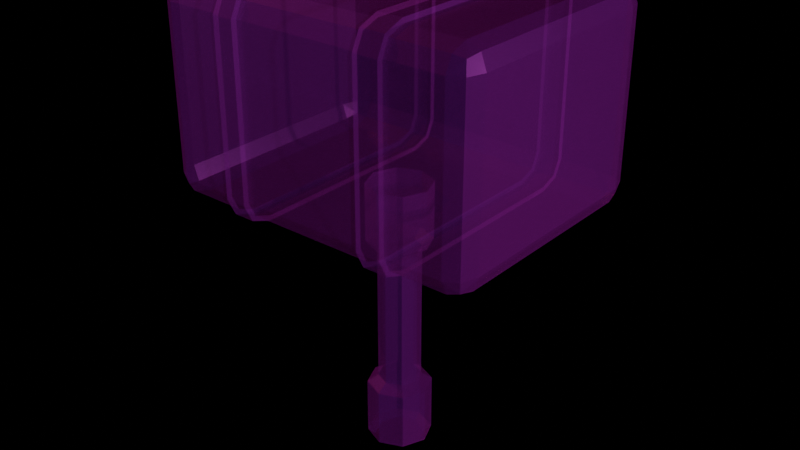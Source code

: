 # Source: Hammer.blend  (saved by Blender 4.5.91; exported with 4.5.12 LTS)
import bpy
from mathutils import Matrix  # noqa: F401  (used for matrix-valued properties, if any)

bpy.ops.wm.read_factory_settings(use_empty=True)
scene = bpy.context.scene
scene.name = 'Scene'

# ---- collections
col_collection = bpy.data.collections.new('Collection'); scene.collection.children.link(col_collection)

# ---- images (referenced by path relative to the original .blend; pixels are not part of the script)
import os
ASSET_DIR = os.environ.get("B2B_ASSET_DIR", "")  # directory of the original .blend (textures are referenced by path, not embedded)
HERE = os.path.dirname(os.path.abspath(__file__))  # packed textures are extracted next to this script under _unpacked/

def load_image(name, relpath, width, height, colorspace="sRGB"):
    """Load a texture the original file referenced (path relative to the .blend, or extracted next to this script)."""
    p = next((c for c in (os.path.join(HERE, relpath), os.path.join(ASSET_DIR, relpath)) if relpath and os.path.exists(c)), "")
    if p:
        img = bpy.data.images.load(p, check_existing=True)
        img.name = name
    else:  # same state as the original file: an image datablock whose file is absent (Cycles renders it pink)
        img = bpy.data.images.new(name, width, height)
        img.source = "FILE"
        img.filepath = "//" + (relpath or name)
    img.colorspace_settings.name = colorspace
    return img
img_hammer_roughness_png = load_image('hammer_Roughness.png', 'Substance/hammer_Roughness.png', 1024, 1024, 'sRGB')
img_hammer_metallic_png = load_image('hammer_Metallic.png', 'Substance/hammer_Metallic.png', 1024, 1024, 'sRGB')
img_hammer_emission_png = load_image('hammer_Emission.png', 'Substance/hammer_Emission.png', 1024, 1024, 'sRGB')
img_hammer_displacement_png = load_image('hammer_Displacement.png', 'Substance/hammer_Displacement.png', 1024, 1024, 'sRGB')
img_hammer_basecolor_png = load_image('hammer_BaseColor.png', 'Substance/hammer_BaseColor.png', 1024, 1024, 'sRGB')
img_hammer_alpha_png = load_image('hammer_Alpha.png', 'Substance/hammer_Alpha.png', 1024, 1024, 'sRGB')
img_handle_roughness_png = load_image('handle_Roughness.png', 'Substance/handle_Roughness.png', 1024, 1024, 'sRGB')
img_handle_metallic_png = load_image('handle_Metallic.png', 'Substance/handle_Metallic.png', 1024, 1024, 'sRGB')
img_handle_emission_png = load_image('handle_Emission.png', 'Substance/handle_Emission.png', 1024, 1024, 'sRGB')
img_handle_displacement_png = load_image('handle_Displacement.png', 'Substance/handle_Displacement.png', 1024, 1024, 'sRGB')
img_handle_basecolor_png = load_image('handle_BaseColor.png', 'Substance/handle_BaseColor.png', 1024, 1024, 'sRGB')
img_handle_alpha_png = load_image('handle_Alpha.png', 'Substance/handle_Alpha.png', 1024, 1024, 'sRGB')

# ---- materials (node trees are filled in below, after node groups)
mat_hammer = bpy.data.materials.new('hammer')
mat_hammer.alpha_threshold = 0.0
mat_hammer.roughness = 0.5
mat_hammer.line_color = (0.0, 0.0, 0.0, 1.0)
mat_handle = bpy.data.materials.new('handle')

# ---- material node trees
mat_hammer.use_nodes = True; mat_hammer.node_tree.nodes.clear()
_N = mat_hammer.node_tree.nodes; _L = mat_hammer.node_tree.links
n0 = _N.new('ShaderNodeOutputMaterial'); n0.name = 'Material Output'; n0.location = (532, 62)
n1 = _N.new('ShaderNodeBsdfPrincipled'); n1.name = 'Principled BSDF'; n1.location = (-21, 76)
n2 = _N.new('ShaderNodeTexImage'); n2.name = 'Image Texture'; n2.location = (-421, -10)
n2.hide = True
n2.image = img_hammer_roughness_png
n3 = _N.new('ShaderNodeTexImage'); n3.name = 'Image Texture.002'; n3.location = (-415, 29)
n3.hide = True
n3.image = img_hammer_metallic_png
n4 = _N.new('ShaderNodeTexImage'); n4.name = 'Image Texture.003'; n4.location = (-407, -214)
n4.hide = True
n4.image = img_hammer_emission_png
n5 = _N.new('ShaderNodeTexImage'); n5.name = 'Image Texture.004'; n5.location = (235, -76)
n5.hide = True
n5.image = img_hammer_displacement_png
n6 = _N.new('ShaderNodeTexImage'); n6.name = 'Image Texture.005'; n6.location = (-413, 74)
n6.hide = True
n6.image = img_hammer_basecolor_png
n7 = _N.new('ShaderNodeTexImage'); n7.name = 'Image Texture.006'; n7.location = (-411, -73)
n7.hide = True
n7.image = img_hammer_alpha_png
_L.new(n1.outputs[0], n0.inputs[0])
_L.new(n2.outputs[0], n1.inputs[2])
_L.new(n3.outputs[0], n1.inputs[1])
_L.new(n4.outputs[0], n1.inputs[27])
_L.new(n6.outputs[0], n1.inputs[0])
_L.new(n7.outputs[0], n1.inputs[4])
_L.new(n5.outputs[0], n0.inputs[2])
n0.is_active_output = True
mat_handle.use_nodes = True; mat_handle.node_tree.nodes.clear()
_N = mat_handle.node_tree.nodes; _L = mat_handle.node_tree.links
n0 = _N.new('ShaderNodeOutputMaterial'); n0.name = 'Material Output'; n0.location = (812, 112)
n1 = _N.new('ShaderNodeBsdfPrincipled'); n1.name = 'Principled BSDF'; n1.location = (191, 102)
n2 = _N.new('ShaderNodeTexImage'); n2.name = 'Image Texture'; n2.location = (-172, 2)
n2.hide = True
n2.image = img_handle_roughness_png
n3 = _N.new('ShaderNodeTexImage'); n3.name = 'Image Texture.002'; n3.location = (-174, 40)
n3.hide = True
n3.image = img_handle_metallic_png
n4 = _N.new('ShaderNodeTexImage'); n4.name = 'Image Texture.003'; n4.location = (-175, -214)
n4.hide = True
n4.image = img_handle_emission_png
n5 = _N.new('ShaderNodeTexImage'); n5.name = 'Image Texture.004'; n5.location = (450, 24)
n5.hide = True
n5.image = img_handle_displacement_png
n6 = _N.new('ShaderNodeTexImage'); n6.name = 'Image Texture.005'; n6.location = (-173, 76)
n6.hide = True
n6.image = img_handle_basecolor_png
n7 = _N.new('ShaderNodeTexImage'); n7.name = 'Image Texture.006'; n7.location = (-172, -38)
n7.hide = True
n7.image = img_handle_alpha_png
_L.new(n1.outputs[0], n0.inputs[0])
_L.new(n2.outputs[0], n1.inputs[2])
_L.new(n3.outputs[0], n1.inputs[1])
_L.new(n6.outputs[0], n1.inputs[0])
_L.new(n4.outputs[0], n1.inputs[27])
_L.new(n7.outputs[0], n1.inputs[4])
n0.is_active_output = True

# ---- world
world_world = bpy.data.worlds.new('World'); scene.world = world_world
world_world.use_nodes = True; world_world.node_tree.nodes.clear()
_N = world_world.node_tree.nodes; _L = world_world.node_tree.links
n0 = _N.new('ShaderNodeOutputWorld'); n0.name = 'World Output'; n0.location = (200, 100)
n1 = _N.new('ShaderNodeBackground'); n1.name = 'Background'; n1.location = (-200, 100)
n1.inputs[0].default_value = (0.0, 0.0, 0.0, 1.0)
_L.new(n1.outputs[0], n0.inputs[0])
n0.is_active_output = True
world_world.color = (0.05088, 0.05088, 0.05088)
world_world.sun_shadow_jitter_overblur = 0.0

# ---- lights
light_light = bpy.data.lights.new('Light', 'POINT')
light_light.energy = 1000.0
light_light.shadow_soft_size = 0.1
light_light_001 = bpy.data.lights.new('Light.001', 'POINT')
light_light_001.color = (0.4409, 0.3142, 0.7389)
light_light_001.energy = 1000.0
light_light_001.shadow_soft_size = 0.1
light_light_002 = bpy.data.lights.new('Light.002', 'POINT')
light_light_002.color = (0.6845, 0.4888, 0.2814)
light_light_002.energy = 1000.0
light_light_002.shadow_soft_size = 0.1

# ---- meshes
me_cube = bpy.data.meshes.new('Cube')
me_cube.from_pydata([(-0.5366, 0.3355, 0.2673), (-0.4769, 0.3355, 0.3352), (-0.4769, 0.413, 0.2673), (-0.5191, 0.3355, 0.3153), (-0.5114, 0.3803, 0.3065), (-0.4769, 0.3903, 0.3153), (-0.5191, 0.3903, 0.2673), (-0.4769, 0.3355, -0.3352), (-0.5366, 0.3355, -0.2673), (-0.4769, 0.413, -0.2673), (-0.5191, 0.3355, -0.3153), (-0.5114, 0.3803, -0.3065), (-0.5191, 0.3903, -0.2673), (-0.4769, 0.3903, -0.3153), (0.4769, 0.413, 0.2673), (0.4769, 0.3355, 0.3352), (0.5366, 0.3355, 0.2673), (0.4769, 0.3903, 0.3153), (0.5114, 0.3803, 0.3065), (0.5191, 0.3355, 0.3153), (0.5191, 0.3903, 0.2673), (0.4769, 0.413, -0.2673), (0.5366, 0.3355, -0.2673), (0.4769, 0.3355, -0.3352), (0.5191, 0.3903, -0.2673), (0.5114, 0.3803, -0.3065), (0.5191, 0.3355, -0.3153), (0.4769, 0.3903, -0.3153), (-0.5366, -0.3355, 0.2673), (-0.4769, -0.413, 0.2673), (-0.4769, -0.3355, 0.3352), (-0.5191, -0.3903, 0.2673), (-0.5114, -0.3803, 0.3065), (-0.4769, -0.3903, 0.3153), (-0.5191, -0.3355, 0.3153), (-0.4769, -0.413, -0.2673), (-0.5366, -0.3355, -0.2673), (-0.4769, -0.3355, -0.3352), (-0.5191, -0.3903, -0.2673), (-0.5114, -0.3803, -0.3065), (-0.5191, -0.3355, -0.3153), (-0.4769, -0.3903, -0.3153), (0.4769, -0.413, 0.2673), (0.5366, -0.3355, 0.2673), (0.4769, -0.3355, 0.3352), (0.5191, -0.3903, 0.2673), (0.5114, -0.3803, 0.3065), (0.5191, -0.3355, 0.3153), (0.4769, -0.3903, 0.3153), (0.4769, -0.3355, -0.3352), (0.5366, -0.3355, -0.2673), (0.4769, -0.413, -0.2673), (0.5191, -0.3355, -0.3153), (0.5114, -0.3803, -0.3065), (0.5191, -0.3903, -0.2673), (0.4769, -0.3903, -0.3153), (-0.2819, -0.3355, -0.3352), (-0.2125, -0.3355, -0.3352), (0.2103, -0.3355, -0.3352), (0.2904, -0.3355, -0.3352), (0.2904, -0.3903, -0.3153), (0.2103, -0.3903, -0.3153), (-0.2125, -0.3903, -0.3153), (-0.2819, -0.3903, -0.3153), (0.2904, -0.413, -0.2673), (0.2103, -0.413, -0.2673), (-0.2125, -0.413, -0.2673), (-0.2819, -0.413, -0.2673), (-0.2819, 0.3355, 0.3352), (-0.2125, 0.3355, 0.3352), (0.2103, 0.3355, 0.3352), (0.2904, 0.3355, 0.3352), (0.2904, 0.3903, 0.3153), (0.2103, 0.3903, 0.3153), (-0.2125, 0.3903, 0.3153), (-0.2819, 0.3903, 0.3153), (0.2904, 0.413, 0.2673), (0.2103, 0.413, 0.2673), (-0.2125, 0.413, 0.2673), (-0.2819, 0.413, 0.2673), (0.2904, -0.3355, 0.3352), (0.2103, -0.3355, 0.3352), (-0.2125, -0.3355, 0.3352), (-0.2819, -0.3355, 0.3352), (-0.2819, -0.3903, 0.3153), (-0.2125, -0.3903, 0.3153), (0.2103, -0.3903, 0.3153), (0.2904, -0.3903, 0.3153), (-0.2819, -0.413, 0.2673), (-0.2125, -0.413, 0.2673), (0.2103, -0.413, 0.2673), (0.2904, -0.413, 0.2673), (0.2904, 0.3355, -0.3352), (0.2103, 0.3355, -0.3352), (-0.2125, 0.3355, -0.3352), (-0.2819, 0.3355, -0.3352), (-0.2819, 0.3903, -0.3153), (-0.2125, 0.3903, -0.3153), (0.2103, 0.3903, -0.3153), (0.2904, 0.3903, -0.3153), (-0.2819, 0.413, -0.2673), (-0.2125, 0.413, -0.2673), (0.2103, 0.413, -0.2673), (0.2904, 0.413, -0.2673), (-0.2819, -0.3392, -0.3515), (-0.2125, -0.3392, -0.3515), (0.2103, -0.3392, -0.3515), (0.2904, -0.3392, -0.3515), (0.2904, -0.4038, -0.3271), (0.2103, -0.4038, -0.3271), (-0.2125, -0.4038, -0.3271), (-0.2819, -0.4038, -0.3271), (0.2904, -0.4317, -0.2706), (0.2103, -0.4317, -0.2706), (-0.2125, -0.4317, -0.2706), (-0.2819, -0.4317, -0.2706), (-0.2819, 0.3392, 0.3515), (-0.2125, 0.3392, 0.3515), (0.2103, 0.3392, 0.3515), (0.2904, 0.3392, 0.3515), (0.2904, 0.4038, 0.3271), (0.2103, 0.4038, 0.3271), (-0.2125, 0.4038, 0.3271), (-0.2819, 0.4038, 0.3271), (0.2904, 0.4317, 0.2706), (0.2103, 0.4317, 0.2706), (-0.2125, 0.4317, 0.2706), (-0.2819, 0.4317, 0.2706), (0.2904, -0.3392, 0.3515), (0.2103, -0.3392, 0.3515), (-0.2125, -0.3392, 0.3515), (-0.2819, -0.3392, 0.3515), (-0.2819, -0.4038, 0.3271), (-0.2125, -0.4038, 0.3271), (0.2103, -0.4038, 0.3271), (0.2904, -0.4038, 0.3271), (-0.2819, -0.4317, 0.2706), (-0.2125, -0.4317, 0.2706), (0.2103, -0.4317, 0.2706), (0.2904, -0.4317, 0.2706), (0.2904, 0.3392, -0.3515), (0.2103, 0.3392, -0.3515), (-0.2125, 0.3392, -0.3515), (-0.2819, 0.3392, -0.3515), (-0.2819, 0.4038, -0.3271), (-0.2125, 0.4038, -0.3271), (0.2103, 0.4038, -0.3271), (0.2904, 0.4038, -0.3271), (-0.2819, 0.4317, -0.2706), (-0.2125, 0.4317, -0.2706), (0.2103, 0.4317, -0.2706), (0.2904, 0.4317, -0.2706), (-0.4769, 0.413, 0.1604), (-0.4769, 0.413, 0.05346), (-0.4769, 0.413, -0.05346), (-0.4769, 0.413, -0.1604), (-0.5191, 0.3903, -0.1604), (-0.5191, 0.3903, -0.05346), (-0.5191, 0.3903, 0.05346), (-0.5191, 0.3903, 0.1604), (-0.5366, 0.3355, -0.1604), (-0.5366, 0.3355, -0.05346), (-0.5366, 0.3355, 0.05346), (-0.5366, 0.3355, 0.1604), (0.5366, -0.3355, -0.1604), (0.5366, -0.3355, -0.05346), (0.5366, -0.3355, 0.05346), (0.5366, -0.3355, 0.1604), (0.5191, -0.3903, 0.1604), (0.5191, -0.3903, 0.05346), (0.5191, -0.3903, -0.05346), (0.5191, -0.3903, -0.1604), (0.4769, -0.413, 0.1604), (0.4769, -0.413, 0.05346), (0.4769, -0.413, -0.05346), (0.4769, -0.413, -0.1604), (0.5366, 0.3355, 0.1604), (0.5366, 0.3355, 0.05346), (0.5366, 0.3355, -0.05346), (0.5366, 0.3355, -0.1604), (0.5191, 0.3903, -0.1604), (0.5191, 0.3903, -0.05346), (0.5191, 0.3903, 0.05346), (0.5191, 0.3903, 0.1604), (0.4769, 0.413, -0.1604), (0.4769, 0.413, -0.05346), (0.4769, 0.413, 0.05346), (0.4769, 0.413, 0.1604), (-0.5366, -0.3355, 0.1604), (-0.5366, -0.3355, 0.05346), (-0.5366, -0.3355, -0.05346), (-0.5366, -0.3355, -0.1604), (-0.5191, -0.3903, -0.1604), (-0.5191, -0.3903, -0.05346), (-0.5191, -0.3903, 0.05346), (-0.5191, -0.3903, 0.1604), (-0.4769, -0.413, -0.1604), (-0.4769, -0.413, -0.05346), (-0.4769, -0.413, 0.05346), (-0.4769, -0.413, 0.1604), (0.2904, -0.413, 0.1604), (0.2904, -0.413, 0.05346), (0.2904, -0.413, -0.05346), (0.2904, -0.413, -0.1604), (0.2103, -0.413, 0.1604), (0.2103, -0.413, 0.05346), (0.2103, -0.413, -0.05346), (0.2103, -0.413, -0.1604), (-0.2125, -0.413, 0.1604), (-0.2125, -0.413, 0.05346), (-0.2125, -0.413, -0.05346), (-0.2125, -0.413, -0.1604), (-0.2819, -0.413, 0.1604), (-0.2819, -0.413, 0.05346), (-0.2819, -0.413, -0.05346), (-0.2819, -0.413, -0.1604), (-0.2819, 0.413, 0.1604), (-0.2819, 0.413, 0.05346), (-0.2819, 0.413, -0.05346), (-0.2819, 0.413, -0.1604), (-0.2125, 0.413, 0.1604), (-0.2125, 0.413, 0.05346), (-0.2125, 0.413, -0.05346), (-0.2125, 0.413, -0.1604), (0.2103, 0.413, 0.1604), (0.2103, 0.413, 0.05346), (0.2103, 0.413, -0.05346), (0.2103, 0.413, -0.1604), (0.2904, 0.413, 0.1604), (0.2904, 0.413, 0.05346), (0.2904, 0.413, -0.05346), (0.2904, 0.413, -0.1604), (0.2904, -0.4317, 0.1623), (0.2904, -0.4317, 0.05411), (0.2904, -0.4317, -0.05411), (0.2904, -0.4317, -0.1623), (0.2103, -0.4317, 0.1623), (0.2103, -0.4317, 0.05411), (0.2103, -0.4317, -0.05411), (0.2103, -0.4317, -0.1623), (-0.2125, -0.4317, 0.1623), (-0.2125, -0.4317, 0.05411), (-0.2125, -0.4317, -0.05411), (-0.2125, -0.4317, -0.1623), (-0.2819, -0.4317, 0.1623), (-0.2819, -0.4317, 0.05411), (-0.2819, -0.4317, -0.05411), (-0.2819, -0.4317, -0.1623), (-0.2819, 0.4317, 0.1623), (-0.2819, 0.4317, 0.05411), (-0.2819, 0.4317, -0.05411), (-0.2819, 0.4317, -0.1623), (-0.2125, 0.4317, 0.1623), (-0.2125, 0.4317, 0.05411), (-0.2125, 0.4317, -0.05411), (-0.2125, 0.4317, -0.1623), (0.2103, 0.4317, 0.1623), (0.2103, 0.4317, 0.05411), (0.2103, 0.4317, -0.05411), (0.2103, 0.4317, -0.1623), (0.2904, 0.4317, 0.1623), (0.2904, 0.4317, 0.05411), (0.2904, 0.4317, -0.05411), (0.2904, 0.4317, -0.1623), (-0.01318, 0.05987, -0.3352)], [], [(0, 3, 4, 6), (1, 5, 4, 3), (2, 6, 4, 5), (7, 10, 11, 13), (8, 12, 11, 10), (9, 13, 11, 12), (14, 17, 18, 20), (15, 19, 18, 17), (16, 20, 18, 19), (21, 24, 25, 27), (22, 26, 25, 24), (23, 27, 25, 26), (28, 31, 32, 34), (29, 33, 32, 31), (30, 34, 32, 33), (35, 38, 39, 41), (36, 40, 39, 38), (37, 41, 39, 40), (42, 45, 46, 48), (43, 47, 46, 45), (44, 48, 46, 47), (49, 52, 53, 55), (50, 54, 53, 52), (51, 55, 53, 54), (59, 49, 55, 60), (60, 55, 51, 64), (155, 9, 12, 156), (156, 12, 8, 160), (167, 43, 45, 168), (168, 45, 42, 172), (179, 22, 24, 180), (180, 24, 21, 184), (191, 36, 38, 192), (192, 38, 35, 196), (7, 37, 40, 10), (10, 40, 36, 8), (71, 15, 17, 72), (72, 17, 14, 76), (15, 44, 47, 19), (19, 47, 43, 16), (83, 30, 33, 84), (84, 33, 29, 88), (49, 23, 26, 52), (52, 26, 22, 50), (95, 7, 13, 96), (96, 13, 9, 100), (30, 1, 3, 34), (228, 76, 14, 187), (34, 3, 0, 28), (188, 28, 0, 163), (71, 80, 44, 15), (212, 88, 29, 199), (172, 42, 91, 200), (87, 80, 128, 135), (207, 65, 113, 239), (59, 92, 23, 49), (62, 66, 114, 110), (176, 16, 43, 167), (224, 77, 125, 256), (84, 88, 136, 132), (37, 7, 95, 56), (200, 91, 139, 232), (152, 2, 79, 216), (67, 63, 111, 115), (82, 81, 70, 69), (223, 101, 149, 255), (27, 99, 103, 21), (89, 85, 133, 137), (220, 78, 77, 224), (71, 72, 120, 119), (23, 92, 99, 27), (216, 79, 127, 248), (98, 97, 101, 102), (86, 90, 138, 134), (48, 87, 91, 42), (73, 70, 118, 121), (93, 94, 97, 98), (44, 80, 87, 48), (91, 87, 135, 139), (189, 188, 163, 162), (69, 74, 122, 117), (5, 75, 79, 2), (1, 30, 83, 68), (81, 82, 85, 86), (95, 96, 144, 143), (1, 68, 75, 5), (75, 68, 116, 123), (74, 73, 77, 78), (80, 71, 119, 128), (41, 63, 67, 35), (97, 94, 142, 145), (69, 70, 73, 74), (72, 76, 124, 120), (37, 56, 63, 41), (70, 81, 129, 118), (62, 61, 65, 66), (93, 98, 146, 141), (232, 139, 138, 236), (240, 137, 136, 244), (82, 69, 117, 130), (68, 83, 131, 116), (104, 143, 142, 105), (106, 141, 140, 107), (248, 127, 126, 252), (256, 125, 124, 260), (147, 146, 150, 151), (145, 144, 148, 149), (140, 141, 146, 147), (142, 143, 144, 145), (135, 134, 138, 139), (133, 132, 136, 137), (128, 129, 134, 135), (130, 131, 132, 133), (123, 122, 126, 127), (121, 120, 124, 125), (116, 117, 122, 123), (118, 119, 120, 121), (111, 110, 114, 115), (109, 108, 112, 113), (104, 105, 110, 111), (106, 107, 108, 109), (231, 103, 151, 263), (65, 61, 109, 113), (208, 89, 137, 240), (81, 86, 134, 129), (103, 99, 147, 151), (60, 64, 112, 108), (215, 67, 115, 247), (85, 82, 130, 133), (98, 102, 150, 146), (63, 56, 104, 111), (116, 131, 130, 117), (83, 84, 132, 131), (101, 97, 145, 149), (57, 62, 110, 105), (118, 129, 128, 119), (79, 75, 123, 127), (96, 100, 148, 144), (61, 58, 106, 109), (56, 95, 143, 104), (74, 78, 126, 122), (99, 92, 140, 147), (59, 60, 108, 107), (94, 57, 105, 142), (77, 73, 121, 125), (88, 212, 244, 136), (212, 213, 245, 244), (213, 214, 246, 245), (214, 215, 247, 246), (66, 211, 243, 114), (211, 210, 242, 243), (210, 209, 241, 242), (209, 208, 240, 241), (76, 228, 260, 124), (228, 229, 261, 260), (229, 230, 262, 261), (230, 231, 263, 262), (150, 259, 263, 151), (259, 258, 262, 263), (258, 257, 261, 262), (257, 256, 260, 261), (148, 251, 255, 149), (251, 250, 254, 255), (250, 249, 253, 254), (249, 248, 252, 253), (114, 243, 247, 115), (243, 242, 246, 247), (242, 241, 245, 246), (241, 240, 244, 245), (112, 235, 239, 113), (235, 234, 238, 239), (234, 233, 237, 238), (233, 232, 236, 237), (100, 219, 251, 148), (219, 218, 250, 251), (218, 217, 249, 250), (217, 216, 248, 249), (78, 220, 252, 126), (220, 221, 253, 252), (221, 222, 254, 253), (222, 223, 255, 254), (57, 58, 61, 62), (101, 223, 227, 102), (223, 222, 226, 227), (222, 221, 225, 226), (9, 155, 219, 100), (155, 154, 218, 219), (154, 153, 217, 218), (153, 152, 216, 217), (64, 203, 235, 112), (203, 202, 234, 235), (202, 201, 233, 234), (201, 200, 232, 233), (102, 227, 259, 150), (227, 226, 258, 259), (226, 225, 257, 258), (225, 224, 256, 257), (90, 204, 236, 138), (204, 205, 237, 236), (205, 206, 238, 237), (206, 207, 239, 238), (221, 220, 224, 225), (65, 207, 211, 66), (207, 206, 210, 211), (206, 205, 209, 210), (51, 175, 203, 64), (175, 174, 202, 203), (174, 173, 201, 202), (173, 172, 200, 201), (67, 215, 196, 35), (215, 214, 197, 196), (214, 213, 198, 197), (213, 212, 199, 198), (58, 93, 141, 106), (92, 59, 107, 140), (22, 179, 164, 50), (179, 178, 165, 164), (103, 231, 184, 21), (231, 230, 185, 184), (230, 229, 186, 185), (229, 228, 187, 186), (178, 177, 166, 165), (177, 176, 167, 166), (36, 191, 160, 8), (191, 190, 161, 160), (31, 195, 199, 29), (195, 194, 198, 199), (194, 193, 197, 198), (193, 192, 196, 197), (28, 188, 195, 31), (188, 189, 194, 195), (189, 190, 193, 194), (190, 191, 192, 193), (20, 183, 187, 14), (183, 182, 186, 187), (182, 181, 185, 186), (181, 180, 184, 185), (16, 176, 183, 20), (176, 177, 182, 183), (177, 178, 181, 182), (178, 179, 180, 181), (54, 171, 175, 51), (171, 170, 174, 175), (170, 169, 173, 174), (169, 168, 172, 173), (50, 164, 171, 54), (164, 165, 170, 171), (165, 166, 169, 170), (166, 167, 168, 169), (6, 159, 163, 0), (159, 158, 162, 163), (158, 157, 161, 162), (157, 156, 160, 161), (2, 152, 159, 6), (152, 153, 158, 159), (153, 154, 157, 158), (154, 155, 156, 157), (190, 189, 162, 161), (94, 93, 58, 57), (204, 90, 89, 208), (86, 85, 89, 90), (205, 204, 208, 209)])
_uv = me_cube.uv_layers.new(name='UVMap')
_uv.uv.foreach_set('vector', [0.3772, 0.1936, 0.3585, 0.193, 0.3597, 0.1765, 0.3762, 0.175, 0.3391, 0.1913, 0.3431, 0.1707, 0.3597, 0.1765, 0.3585, 0.193, 0.3741, 0.1561, 0.3762, 0.175, 0.3597, 0.1765, 0.3539, 0.1601, 0.6109, 0.1946, 0.5917, 0.196, 0.5908, 0.1796, 0.6074, 0.1743, 0.5729, 0.1962, 0.5743, 0.1777, 0.5908, 0.1796, 0.5917, 0.196, 0.5768, 0.1587, 0.5971, 0.1632, 0.5908, 0.1796, 0.5743, 0.1777, 0.8614, 0.6174, 0.8818, 0.6218, 0.8755, 0.6383, 0.8589, 0.6365, 0.8959, 0.6534, 0.8765, 0.6549, 0.8755, 0.6383, 0.8923, 0.6329, 0.8576, 0.6551, 0.8589, 0.6365, 0.8755, 0.6383, 0.8765, 0.6549, 0.6581, 0.6162, 0.6604, 0.6351, 0.644, 0.6368, 0.638, 0.6204, 0.6616, 0.6537, 0.6429, 0.6533, 0.644, 0.6368, 0.6604, 0.6351, 0.6235, 0.6517, 0.6273, 0.6311, 0.644, 0.6368, 0.6429, 0.6533, 0.3746, 0.4038, 0.3732, 0.4223, 0.3567, 0.4204, 0.3558, 0.404, 0.3706, 0.4412, 0.3504, 0.4368, 0.3567, 0.4204, 0.3732, 0.4223, 0.3367, 0.4054, 0.3558, 0.404, 0.3567, 0.4204, 0.3402, 0.4257, 0.5734, 0.4442, 0.5713, 0.4252, 0.5878, 0.4237, 0.5937, 0.4402, 0.5703, 0.4066, 0.589, 0.4071, 0.5878, 0.4237, 0.5713, 0.4252, 0.6085, 0.4088, 0.6046, 0.4295, 0.5878, 0.4237, 0.589, 0.4071, 0.8597, 0.9031, 0.8574, 0.8841, 0.8739, 0.8825, 0.8799, 0.8989, 0.8563, 0.8656, 0.875, 0.866, 0.8739, 0.8825, 0.8574, 0.8841, 0.8943, 0.8676, 0.8905, 0.8881, 0.8739, 0.8825, 0.875, 0.866, 0.6225, 0.8659, 0.6416, 0.8644, 0.6427, 0.8808, 0.6261, 0.8862, 0.6604, 0.864, 0.6592, 0.8826, 0.6427, 0.8808, 0.6416, 0.8644, 0.6567, 0.9016, 0.6364, 0.8971, 0.6427, 0.8808, 0.6592, 0.8826, 0.5416, 0.8731, 0.6225, 0.8659, 0.6261, 0.8862, 0.5433, 0.8934, 0.6262, 0.9818, 0.6364, 0.8971, 0.6567, 0.9016, 0.6469, 0.9843, 0.5367, 0.1551, 0.5768, 0.1587, 0.5743, 0.1777, 0.5355, 0.1748, 0.5355, 0.1748, 0.5743, 0.1777, 0.5729, 0.1962, 0.5345, 0.1941, 0.8176, 0.8668, 0.8563, 0.8656, 0.8574, 0.8841, 0.8183, 0.886, 0.8183, 0.886, 0.8574, 0.8841, 0.8597, 0.9031, 0.8192, 0.9057, 0.7003, 0.6524, 0.6616, 0.6537, 0.6604, 0.6351, 0.6995, 0.6331, 0.6995, 0.6331, 0.6604, 0.6351, 0.6581, 0.6162, 0.6986, 0.6134, 0.5316, 0.4075, 0.5703, 0.4066, 0.5713, 0.4252, 0.5321, 0.4268, 0.5321, 0.4268, 0.5713, 0.4252, 0.5734, 0.4442, 0.5329, 0.4465, 0.6109, 0.1946, 0.6085, 0.4088, 0.589, 0.4071, 0.5917, 0.196, 0.5917, 0.196, 0.589, 0.4071, 0.5703, 0.4066, 0.5729, 0.1962, 0.9772, 0.6467, 0.8959, 0.6534, 0.8923, 0.6329, 0.9756, 0.6263, 0.8912, 0.5361, 0.8818, 0.6218, 0.8614, 0.6174, 0.8702, 0.5338, 0.8959, 0.6534, 0.8943, 0.8676, 0.875, 0.866, 0.8765, 0.6549, 0.8765, 0.6549, 0.875, 0.866, 0.8563, 0.8656, 0.8576, 0.6551, 0.2515, 0.4122, 0.3367, 0.4054, 0.3402, 0.4257, 0.2531, 0.433, 0.3403, 0.5258, 0.3504, 0.4368, 0.3706, 0.4412, 0.3611, 0.5281, 0.6225, 0.8659, 0.6235, 0.6517, 0.6429, 0.6533, 0.6416, 0.8644, 0.6416, 0.8644, 0.6429, 0.6533, 0.6616, 0.6537, 0.6604, 0.864, 0.6957, 0.1878, 0.6109, 0.1946, 0.6074, 0.1743, 0.6941, 0.1675, 0.6072, 0.07385, 0.5971, 0.1632, 0.5768, 0.1587, 0.5862, 0.0715, 0.3367, 0.4054, 0.3391, 0.1913, 0.3585, 0.193, 0.3558, 0.404, 0.8263, 0.5303, 0.8702, 0.5338, 0.8614, 0.6174, 0.8212, 0.6141, 0.3558, 0.404, 0.3585, 0.193, 0.3772, 0.1936, 0.3746, 0.4038, 0.413, 0.406, 0.3746, 0.4038, 0.3772, 0.1936, 0.4158, 0.1926, 0.9772, 0.6467, 0.9772, 0.8752, 0.8943, 0.8676, 0.8959, 0.6534, 0.4048, 0.5319, 0.3611, 0.5281, 0.3706, 0.4412, 0.4107, 0.4448, 0.8192, 0.9057, 0.8597, 0.9031, 0.8677, 0.9861, 0.8234, 0.9894, 0.04673, 0.2766, 0.04696, 0.2916, 0.04226, 0.2927, 0.04226, 0.2749, 0.01125, 0.1325, 0.01125, 0.1016, 0.01596, 0.1006, 0.01596, 0.1319, 0.5416, 0.8731, 0.5397, 0.6445, 0.6235, 0.6517, 0.6225, 0.8659, 0.793, 0.04145, 0.778, 0.04168, 0.777, 0.03698, 0.7948, 0.03698, 0.8191, 0.6531, 0.8576, 0.6551, 0.8563, 0.8656, 0.8176, 0.8668, 0.01125, 0.5317, 0.01125, 0.5008, 0.01596, 0.4999, 0.01596, 0.5312, 0.6045, 0.009739, 0.6195, 0.009508, 0.6205, 0.01421, 0.6027, 0.01421, 0.6085, 0.4088, 0.6109, 0.1946, 0.6957, 0.1878, 0.6956, 0.4169, 0.04698, 0.2252, 0.04698, 0.2561, 0.04226, 0.2571, 0.04226, 0.2258, 0.4145, 0.1537, 0.3741, 0.1561, 0.3666, 0.06928, 0.4108, 0.0664, 0.778, 0.009508, 0.793, 0.009739, 0.7948, 0.01421, 0.777, 0.01421, 0.2304, 0.727, 0.0612, 0.727, 0.0612, 0.52, 0.2304, 0.52, 0.2531, 0.0417, 0.2222, 0.0417, 0.2213, 0.03698, 0.2526, 0.03698, 0.638, 0.6204, 0.6288, 0.5353, 0.65, 0.5331, 0.6581, 0.6162, 0.6195, 0.04168, 0.6045, 0.04145, 0.6027, 0.03698, 0.6205, 0.03698, 0.2304, 0.4457, 0.2304, 0.4834, 0.0612, 0.4834, 0.0612, 0.4457, 0.04696, 0.4653, 0.04673, 0.4803, 0.04226, 0.4821, 0.04226, 0.4643, 0.6235, 0.6517, 0.5397, 0.6445, 0.5416, 0.6231, 0.6273, 0.6311, 0.3459, 0.009493, 0.3768, 0.009493, 0.3777, 0.01421, 0.3464, 0.01421, 0.0612, 0.2767, 0.2304, 0.2767, 0.2304, 0.295, 0.0612, 0.295, 0.01149, 0.2731, 0.01126, 0.2581, 0.01596, 0.2571, 0.01596, 0.2749, 0.8799, 0.8989, 0.889, 0.984, 0.8677, 0.9861, 0.8597, 0.9031, 0.01149, 0.4803, 0.01126, 0.4653, 0.01596, 0.4643, 0.01596, 0.4821, 0.0612, 0.2584, 0.2304, 0.2584, 0.2304, 0.2767, 0.0612, 0.2767, 0.8943, 0.8676, 0.9772, 0.8752, 0.9753, 0.8959, 0.8905, 0.8881, 0.04696, 0.2581, 0.04673, 0.2731, 0.04226, 0.2749, 0.04226, 0.2571, 0.4524, 0.4075, 0.413, 0.406, 0.4158, 0.1926, 0.4553, 0.1921, 0.4123, 0.04168, 0.3973, 0.04145, 0.3955, 0.03698, 0.4133, 0.03698, 0.3539, 0.1601, 0.3454, 0.07117, 0.3666, 0.06928, 0.3741, 0.1561, 0.3391, 0.1913, 0.3367, 0.4054, 0.2515, 0.4122, 0.2515, 0.1831, 0.0612, 0.727, 0.2304, 0.727, 0.2304, 0.7453, 0.0612, 0.7453, 0.1867, 0.009508, 0.2017, 0.009739, 0.2035, 0.01421, 0.1857, 0.01421, 0.3391, 0.1913, 0.2515, 0.1831, 0.2535, 0.1617, 0.3431, 0.1707, 0.3973, 0.009739, 0.4123, 0.009508, 0.4133, 0.01421, 0.3955, 0.01421, 0.2304, 0.5017, 0.0612, 0.5017, 0.0612, 0.4834, 0.2304, 0.4834, 0.04698, 0.2936, 0.04698, 0.4634, 0.04226, 0.4643, 0.04226, 0.2927, 0.5937, 0.4402, 0.602, 0.5296, 0.5807, 0.5314, 0.5734, 0.4442, 0.2017, 0.04145, 0.1867, 0.04168, 0.1857, 0.03698, 0.2035, 0.03698, 0.2304, 0.52, 0.0612, 0.52, 0.0612, 0.5017, 0.2304, 0.5017, 0.04673, 0.4839, 0.04696, 0.4989, 0.04226, 0.4999, 0.04226, 0.4821, 0.6085, 0.4088, 0.6956, 0.4169, 0.6937, 0.4378, 0.6046, 0.4295, 0.01125, 0.4634, 0.01125, 0.2936, 0.01596, 0.2927, 0.01596, 0.4643, 0.2304, 0.9703, 0.0612, 0.9703, 0.0612, 0.952, 0.2304, 0.952, 0.01126, 0.6909, 0.01149, 0.6759, 0.01596, 0.6741, 0.01596, 0.6919, 0.04226, 0.2258, 0.04226, 0.2571, 0.01596, 0.2571, 0.01596, 0.2258, 0.6518, 0.03698, 0.6205, 0.03698, 0.6205, 0.01421, 0.6518, 0.01421, 0.584, 0.0417, 0.4143, 0.0417, 0.4133, 0.03698, 0.585, 0.03698, 0.4143, 0.009493, 0.584, 0.009493, 0.585, 0.01421, 0.4133, 0.01421, 0.01406, 0.01421, 0.1857, 0.01421, 0.1857, 0.03698, 0.01406, 0.03698, 0.01596, 0.8636, 0.01596, 0.6919, 0.04226, 0.6919, 0.04226, 0.8636, 0.3464, 0.01421, 0.3777, 0.01421, 0.3777, 0.03698, 0.3464, 0.03698, 0.01596, 0.5312, 0.01596, 0.4999, 0.04226, 0.4999, 0.04226, 0.5312, 0.04226, 0.6741, 0.01596, 0.6741, 0.01596, 0.6563, 0.04226, 0.6563, 0.2035, 0.03698, 0.2035, 0.01421, 0.2213, 0.01421, 0.2213, 0.03698, 0.04226, 0.6919, 0.01596, 0.6919, 0.01596, 0.6741, 0.04226, 0.6741, 0.1857, 0.03698, 0.1857, 0.01421, 0.2035, 0.01421, 0.2035, 0.03698, 0.04226, 0.2749, 0.01596, 0.2749, 0.01596, 0.2571, 0.04226, 0.2571, 0.6027, 0.03698, 0.6027, 0.01421, 0.6205, 0.01421, 0.6205, 0.03698, 0.04226, 0.2927, 0.01596, 0.2927, 0.01596, 0.2749, 0.04226, 0.2749, 0.585, 0.03698, 0.585, 0.01421, 0.6027, 0.01421, 0.6027, 0.03698, 0.3955, 0.01421, 0.3955, 0.03698, 0.3777, 0.03698, 0.3777, 0.01421, 0.01596, 0.4821, 0.04226, 0.4821, 0.04226, 0.4999, 0.01596, 0.4999, 0.4133, 0.01421, 0.4133, 0.03698, 0.3955, 0.03698, 0.3955, 0.01421, 0.01596, 0.4643, 0.04226, 0.4643, 0.04226, 0.4821, 0.01596, 0.4821, 0.7948, 0.01421, 0.7948, 0.03698, 0.777, 0.03698, 0.777, 0.01421, 0.01596, 0.08284, 0.04226, 0.08284, 0.04226, 0.1006, 0.01596, 0.1006, 0.8126, 0.01421, 0.8126, 0.03698, 0.7948, 0.03698, 0.7948, 0.01421, 0.01596, 0.06505, 0.04226, 0.06505, 0.04226, 0.08284, 0.01596, 0.08284, 0.04698, 0.6245, 0.04698, 0.6554, 0.04226, 0.6563, 0.04226, 0.625, 0.01126, 0.09962, 0.01149, 0.08461, 0.01596, 0.08284, 0.01596, 0.1006, 0.6524, 0.0417, 0.6215, 0.0417, 0.6205, 0.03698, 0.6518, 0.03698, 0.01126, 0.2916, 0.01149, 0.2766, 0.01596, 0.2749, 0.01596, 0.2927, 0.04696, 0.6573, 0.04673, 0.6723, 0.04226, 0.6741, 0.04226, 0.6563, 0.04673, 0.08461, 0.04696, 0.09962, 0.04226, 0.1006, 0.04226, 0.08284, 0.7451, 0.009493, 0.776, 0.009493, 0.777, 0.01421, 0.7457, 0.01421, 0.601, 0.04145, 0.586, 0.04168, 0.585, 0.03698, 0.6027, 0.03698, 0.01149, 0.6723, 0.01126, 0.6573, 0.01596, 0.6563, 0.01596, 0.6741, 0.7965, 0.009739, 0.8116, 0.009508, 0.8126, 0.01421, 0.7948, 0.01421, 0.4133, 0.01421, 0.585, 0.01421, 0.585, 0.03698, 0.4133, 0.03698, 0.586, 0.009508, 0.601, 0.009739, 0.6027, 0.01421, 0.585, 0.01421, 0.2203, 0.04168, 0.2053, 0.04145, 0.2035, 0.03698, 0.2213, 0.03698, 0.8116, 0.04168, 0.7965, 0.04145, 0.7948, 0.03698, 0.8126, 0.03698, 0.01596, 0.4643, 0.01596, 0.2927, 0.04226, 0.2927, 0.04226, 0.4643, 0.3787, 0.009508, 0.3938, 0.009739, 0.3955, 0.01421, 0.3777, 0.01421, 0.2053, 0.009739, 0.2203, 0.009508, 0.2213, 0.01421, 0.2035, 0.01421, 0.01149, 0.08107, 0.01126, 0.06606, 0.01596, 0.06505, 0.01596, 0.08284, 0.015, 0.009493, 0.1848, 0.009493, 0.1857, 0.01421, 0.01406, 0.01421, 0.3938, 0.04145, 0.3787, 0.04168, 0.3777, 0.03698, 0.3955, 0.03698, 0.04673, 0.6759, 0.04696, 0.6909, 0.04226, 0.6919, 0.04226, 0.6741, 0.04696, 0.06606, 0.04673, 0.08107, 0.04226, 0.08284, 0.04226, 0.06505, 0.1848, 0.0417, 0.015, 0.0417, 0.01406, 0.03698, 0.1857, 0.03698, 0.01126, 0.4989, 0.01149, 0.4839, 0.01596, 0.4821, 0.01596, 0.4999, 0.6215, 0.009493, 0.6524, 0.009493, 0.6518, 0.01421, 0.6205, 0.01421, 0.6524, 0.009493, 0.6833, 0.009493, 0.6831, 0.01421, 0.6518, 0.01421, 0.6833, 0.009493, 0.7142, 0.009493, 0.7144, 0.01421, 0.6831, 0.01421, 0.7142, 0.009493, 0.7451, 0.009493, 0.7457, 0.01421, 0.7144, 0.01421, 0.776, 0.0417, 0.7451, 0.0417, 0.7457, 0.03698, 0.777, 0.03698, 0.7451, 0.0417, 0.7142, 0.0417, 0.7144, 0.03698, 0.7457, 0.03698, 0.7142, 0.0417, 0.6833, 0.0417, 0.6831, 0.03698, 0.7144, 0.03698, 0.6833, 0.0417, 0.6524, 0.0417, 0.6518, 0.03698, 0.6831, 0.03698, 0.04698, 0.5008, 0.04698, 0.5317, 0.04226, 0.5312, 0.04226, 0.4999, 0.04698, 0.5317, 0.04698, 0.5626, 0.04226, 0.5625, 0.04226, 0.5312, 0.04698, 0.5626, 0.04698, 0.5936, 0.04226, 0.5937, 0.04226, 0.5625, 0.04698, 0.5936, 0.04698, 0.6245, 0.04226, 0.625, 0.04226, 0.5937, 0.01596, 0.6563, 0.01596, 0.625, 0.04226, 0.625, 0.04226, 0.6563, 0.01596, 0.625, 0.01596, 0.5937, 0.04226, 0.5937, 0.04226, 0.625, 0.01596, 0.5937, 0.01596, 0.5625, 0.04226, 0.5625, 0.04226, 0.5937, 0.01596, 0.5625, 0.01596, 0.5312, 0.04226, 0.5312, 0.04226, 0.5625, 0.2213, 0.01421, 0.2526, 0.01421, 0.2526, 0.03698, 0.2213, 0.03698, 0.2526, 0.01421, 0.2839, 0.01421, 0.2839, 0.03698, 0.2526, 0.03698, 0.2839, 0.01421, 0.3152, 0.01421, 0.3152, 0.03698, 0.2839, 0.03698, 0.3152, 0.01421, 0.3464, 0.01421, 0.3464, 0.03698, 0.3152, 0.03698, 0.777, 0.03698, 0.7457, 0.03698, 0.7457, 0.01421, 0.777, 0.01421, 0.7457, 0.03698, 0.7144, 0.03698, 0.7144, 0.01421, 0.7457, 0.01421, 0.7144, 0.03698, 0.6831, 0.03698, 0.6831, 0.01421, 0.7144, 0.01421, 0.6831, 0.03698, 0.6518, 0.03698, 0.6518, 0.01421, 0.6831, 0.01421, 0.04226, 0.1006, 0.04226, 0.1319, 0.01596, 0.1319, 0.01596, 0.1006, 0.04226, 0.1319, 0.04226, 0.1632, 0.01596, 0.1632, 0.01596, 0.1319, 0.04226, 0.1632, 0.04226, 0.1945, 0.01596, 0.1945, 0.01596, 0.1632, 0.04226, 0.1945, 0.04226, 0.2258, 0.01596, 0.2258, 0.01596, 0.1945, 0.2222, 0.009493, 0.2531, 0.009493, 0.2526, 0.01421, 0.2213, 0.01421, 0.2531, 0.009493, 0.2841, 0.009493, 0.2839, 0.01421, 0.2526, 0.01421, 0.2841, 0.009493, 0.315, 0.009493, 0.3152, 0.01421, 0.2839, 0.01421, 0.315, 0.009493, 0.3459, 0.009493, 0.3464, 0.01421, 0.3152, 0.01421, 0.3768, 0.0417, 0.3459, 0.0417, 0.3464, 0.03698, 0.3777, 0.03698, 0.3459, 0.0417, 0.315, 0.0417, 0.3152, 0.03698, 0.3464, 0.03698, 0.315, 0.0417, 0.2841, 0.0417, 0.2839, 0.03698, 0.3152, 0.03698, 0.2841, 0.0417, 0.2531, 0.0417, 0.2526, 0.03698, 0.2839, 0.03698, 0.2304, 0.9886, 0.0612, 0.9886, 0.0612, 0.9703, 0.2304, 0.9703, 0.2304, 0.295, 0.2304, 0.3327, 0.0612, 0.3327, 0.0612, 0.295, 0.2304, 0.3327, 0.2304, 0.3704, 0.0612, 0.3704, 0.0612, 0.3327, 0.2304, 0.3704, 0.2304, 0.4081, 0.0612, 0.4081, 0.0612, 0.3704, 0.5768, 0.1587, 0.5367, 0.1551, 0.5424, 0.06783, 0.5862, 0.0715, 0.5367, 0.1551, 0.496, 0.1534, 0.4986, 0.06579, 0.5424, 0.06783, 0.496, 0.1534, 0.4552, 0.153, 0.4547, 0.0653, 0.4986, 0.06579, 0.4552, 0.153, 0.4145, 0.1537, 0.4108, 0.0664, 0.4547, 0.0653, 0.04698, 0.1016, 0.04698, 0.1325, 0.04226, 0.1319, 0.04226, 0.1006, 0.04698, 0.1325, 0.04698, 0.1634, 0.04226, 0.1632, 0.04226, 0.1319, 0.04698, 0.1634, 0.04698, 0.1943, 0.04226, 0.1945, 0.04226, 0.1632, 0.04698, 0.1943, 0.04698, 0.2252, 0.04226, 0.2258, 0.04226, 0.1945, 0.01125, 0.6554, 0.01125, 0.6245, 0.01596, 0.625, 0.01596, 0.6563, 0.01125, 0.6245, 0.01125, 0.5936, 0.01596, 0.5937, 0.01596, 0.625, 0.01125, 0.5936, 0.01125, 0.5626, 0.01596, 0.5625, 0.01596, 0.5937, 0.01125, 0.5626, 0.01125, 0.5317, 0.01596, 0.5312, 0.01596, 0.5625, 0.01125, 0.2561, 0.01125, 0.2252, 0.01596, 0.2258, 0.01596, 0.2571, 0.01125, 0.2252, 0.01125, 0.1943, 0.01596, 0.1945, 0.01596, 0.2258, 0.01125, 0.1943, 0.01125, 0.1634, 0.01596, 0.1632, 0.01596, 0.1945, 0.01125, 0.1634, 0.01125, 0.1325, 0.01596, 0.1319, 0.01596, 0.1632, 0.2304, 0.4081, 0.2304, 0.4457, 0.0612, 0.4457, 0.0612, 0.4081, 0.0612, 0.952, 0.0612, 0.9143, 0.2304, 0.9143, 0.2304, 0.952, 0.0612, 0.9143, 0.0612, 0.8766, 0.2304, 0.8766, 0.2304, 0.9143, 0.0612, 0.8766, 0.0612, 0.8389, 0.2304, 0.8389, 0.2304, 0.8766, 0.6567, 0.9016, 0.6968, 0.9048, 0.6912, 0.9888, 0.6469, 0.9843, 0.6968, 0.9048, 0.7375, 0.9064, 0.7354, 0.9907, 0.6912, 0.9888, 0.7375, 0.9064, 0.7784, 0.9067, 0.7794, 0.9909, 0.7354, 0.9907, 0.7784, 0.9067, 0.8192, 0.9057, 0.8234, 0.9894, 0.7794, 0.9909, 0.5807, 0.5314, 0.5362, 0.5342, 0.5329, 0.4465, 0.5734, 0.4442, 0.5362, 0.5342, 0.4922, 0.5346, 0.4921, 0.4472, 0.5329, 0.4465, 0.4922, 0.5346, 0.4485, 0.534, 0.4513, 0.4466, 0.4921, 0.4472, 0.4485, 0.534, 0.4048, 0.5319, 0.4107, 0.4448, 0.4513, 0.4466, 0.01125, 0.8626, 0.01125, 0.6928, 0.01596, 0.6919, 0.01596, 0.8636, 0.04698, 0.6928, 0.04698, 0.8626, 0.04226, 0.8636, 0.04226, 0.6919, 0.6616, 0.6537, 0.7003, 0.6524, 0.6989, 0.866, 0.6604, 0.864, 0.7003, 0.6524, 0.7398, 0.6517, 0.7384, 0.8672, 0.6989, 0.866, 0.65, 0.5331, 0.6943, 0.5298, 0.6986, 0.6134, 0.6581, 0.6162, 0.6943, 0.5298, 0.7383, 0.5283, 0.7395, 0.6124, 0.6986, 0.6134, 0.7383, 0.5283, 0.7823, 0.5285, 0.7803, 0.6126, 0.7395, 0.6124, 0.7823, 0.5285, 0.8263, 0.5303, 0.8212, 0.6141, 0.7803, 0.6126, 0.7398, 0.6517, 0.7796, 0.6518, 0.7781, 0.8675, 0.7384, 0.8672, 0.7796, 0.6518, 0.8191, 0.6531, 0.8176, 0.8668, 0.7781, 0.8675, 0.5703, 0.4066, 0.5316, 0.4075, 0.5345, 0.1941, 0.5729, 0.1962, 0.5316, 0.4075, 0.492, 0.408, 0.495, 0.1926, 0.5345, 0.1941, 0.3732, 0.4223, 0.4119, 0.4252, 0.4107, 0.4448, 0.3706, 0.4412, 0.4119, 0.4252, 0.4519, 0.4269, 0.4513, 0.4466, 0.4107, 0.4448, 0.4519, 0.4269, 0.492, 0.4275, 0.4921, 0.4472, 0.4513, 0.4466, 0.492, 0.4275, 0.5321, 0.4268, 0.5329, 0.4465, 0.4921, 0.4472, 0.3746, 0.4038, 0.413, 0.406, 0.4119, 0.4252, 0.3732, 0.4223, 0.413, 0.406, 0.4524, 0.4075, 0.4519, 0.4269, 0.4119, 0.4252, 0.4524, 0.4075, 0.492, 0.408, 0.492, 0.4275, 0.4519, 0.4269, 0.492, 0.408, 0.5316, 0.4075, 0.5321, 0.4268, 0.492, 0.4275, 0.8589, 0.6365, 0.8201, 0.6337, 0.8212, 0.6141, 0.8614, 0.6174, 0.8201, 0.6337, 0.7799, 0.6324, 0.7803, 0.6126, 0.8212, 0.6141, 0.7799, 0.6324, 0.7397, 0.6321, 0.7395, 0.6124, 0.7803, 0.6126, 0.7397, 0.6321, 0.6995, 0.6331, 0.6986, 0.6134, 0.7395, 0.6124, 0.8576, 0.6551, 0.8191, 0.6531, 0.8201, 0.6337, 0.8589, 0.6365, 0.8191, 0.6531, 0.7796, 0.6518, 0.7799, 0.6324, 0.8201, 0.6337, 0.7796, 0.6518, 0.7398, 0.6517, 0.7397, 0.6321, 0.7799, 0.6324, 0.7398, 0.6517, 0.7003, 0.6524, 0.6995, 0.6331, 0.7397, 0.6321, 0.6592, 0.8826, 0.6979, 0.8853, 0.6968, 0.9048, 0.6567, 0.9016, 0.6979, 0.8853, 0.738, 0.8867, 0.7375, 0.9064, 0.6968, 0.9048, 0.738, 0.8867, 0.7782, 0.887, 0.7784, 0.9067, 0.7375, 0.9064, 0.7782, 0.887, 0.8183, 0.886, 0.8192, 0.9057, 0.7784, 0.9067, 0.6604, 0.864, 0.6989, 0.866, 0.6979, 0.8853, 0.6592, 0.8826, 0.6989, 0.866, 0.7384, 0.8672, 0.738, 0.8867, 0.6979, 0.8853, 0.7384, 0.8672, 0.7781, 0.8675, 0.7782, 0.887, 0.738, 0.8867, 0.7781, 0.8675, 0.8176, 0.8668, 0.8183, 0.886, 0.7782, 0.887, 0.3762, 0.175, 0.4153, 0.1734, 0.4158, 0.1926, 0.3772, 0.1936, 0.4153, 0.1734, 0.4553, 0.1727, 0.4553, 0.1921, 0.4158, 0.1926, 0.4553, 0.1727, 0.4955, 0.1732, 0.495, 0.1926, 0.4553, 0.1921, 0.4955, 0.1732, 0.5355, 0.1748, 0.5345, 0.1941, 0.495, 0.1926, 0.3741, 0.1561, 0.4145, 0.1537, 0.4153, 0.1734, 0.3762, 0.175, 0.4145, 0.1537, 0.4552, 0.153, 0.4553, 0.1727, 0.4153, 0.1734, 0.4552, 0.153, 0.496, 0.1534, 0.4955, 0.1732, 0.4553, 0.1727, 0.496, 0.1534, 0.5367, 0.1551, 0.5355, 0.1748, 0.4955, 0.1732, 0.492, 0.408, 0.4524, 0.4075, 0.4553, 0.1921, 0.495, 0.1926, 0.2304, 0.2584, 0.0612, 0.2584, 0.0612, 0.05147, 0.2304, 0.05147, 0.0612, 0.8013, 0.0612, 0.7636, 0.2304, 0.7636, 0.2304, 0.8013, 0.0612, 0.7453, 0.2304, 0.7453, 0.2304, 0.7636, 0.0612, 0.7636, 0.0612, 0.8389, 0.0612, 0.8013, 0.2304, 0.8013, 0.2304, 0.8389])
me_cube.materials.append(mat_hammer)
me_cube.use_mirror_vertex_groups = False
me_cube.update()
me_cube_001 = bpy.data.meshes.new('Cube.001')
me_cube_001.from_pydata([(3.488e-08, 0.08118, -0.8186), (3.568e-08, 0.1059, 0.1059), (0.05741, 0.05741, -0.8186), (0.07486, 0.07486, 0.1059), (0.08118, 0.0, -0.8186), (0.1059, 0.0, 0.1059), (0.05741, -0.05741, -0.8186), (0.07486, -0.07486, 0.1059), (3.488e-08, -0.08118, -0.8186), (3.568e-08, -0.1059, 0.1059), (-0.05741, -0.05741, -0.8186), (-0.07486, -0.07486, 0.1059), (-0.08118, 0.0, -0.8186), (-0.1059, 0.0, 0.1059), (-0.05741, 0.05741, -0.8186), (-0.07486, 0.07486, 0.1059), (3.568e-08, 0.1059, -0.6061), (3.568e-08, 0.1059, -0.08809), (0.07486, 0.07486, -0.08809), (0.07486, 0.07486, -0.6061), (0.1059, 0.0, -0.08809), (0.1059, 0.0, -0.6061), (0.07486, -0.07486, -0.08809), (0.07486, -0.07486, -0.6061), (3.568e-08, -0.1059, -0.08809), (3.568e-08, -0.1059, -0.6061), (-0.07486, -0.07486, -0.08809), (-0.07486, -0.07486, -0.6061), (-0.1059, 0.0, -0.08809), (-0.1059, 0.0, -0.6061), (-0.07486, 0.07486, -0.08809), (-0.07486, 0.07486, -0.6061), (3.399e-08, 0.06975, -0.5818), (3.399e-08, 0.06975, -0.1124), (0.04932, 0.04932, -0.1124), (0.04932, 0.04932, -0.5818), (0.06975, 0.0, -0.1124), (0.06975, 0.0, -0.5818), (0.04932, -0.04932, -0.1124), (0.04932, -0.04932, -0.5818), (3.399e-08, -0.06975, -0.1124), (3.399e-08, -0.06975, -0.5818), (-0.04932, -0.04932, -0.1124), (-0.04932, -0.04932, -0.5818), (-0.06975, 0.0, -0.1124), (-0.06975, 0.0, -0.5818), (-0.04932, 0.04932, -0.1124), (-0.04932, 0.04932, -0.5818), (3.568e-08, 0.1059, -0.8), (0.07486, 0.07486, -0.8), (0.1059, 0.0, -0.8), (0.07486, -0.07486, -0.8), (3.568e-08, -0.1059, -0.8), (-0.07486, -0.07486, -0.8), (-0.1059, 0.0, -0.8), (-0.07486, 0.07486, -0.8)], [], [(17, 1, 3, 18), (18, 3, 5, 20), (20, 5, 7, 22), (22, 7, 9, 24), (24, 9, 11, 26), (26, 11, 13, 28), (28, 13, 15, 30), (30, 15, 1, 17), (0, 2, 4, 6, 8, 10, 12, 14), (55, 31, 16, 48), (27, 25, 41, 43), (54, 29, 31, 55), (18, 20, 36, 34), (53, 27, 29, 54), (26, 28, 44, 42), (52, 25, 27, 53), (21, 19, 35, 37), (51, 23, 25, 52), (29, 27, 43, 45), (50, 21, 23, 51), (20, 22, 38, 36), (49, 19, 21, 50), (28, 30, 46, 44), (48, 16, 19, 49), (23, 21, 37, 39), (47, 46, 33, 32), (45, 44, 46, 47), (43, 42, 44, 45), (41, 40, 42, 43), (39, 38, 40, 41), (37, 36, 38, 39), (35, 34, 36, 37), (32, 33, 34, 35), (19, 16, 32, 35), (24, 26, 42, 40), (16, 31, 47, 32), (17, 18, 34, 33), (25, 23, 39, 41), (30, 17, 33, 46), (22, 24, 40, 38), (31, 29, 45, 47), (2, 0, 48, 49), (4, 2, 49, 50), (6, 4, 50, 51), (8, 6, 51, 52), (10, 8, 52, 53), (12, 10, 53, 54), (14, 12, 54, 55), (0, 14, 55, 48)])
_uv = me_cube_001.uv_layers.new(name='UVMap')
_uv.uv.foreach_set('vector', [0.8981, 0.1659, 0.9857, 0.1659, 0.9857, 0.2025, 0.8981, 0.2025, 0.8981, 0.2025, 0.9857, 0.2025, 0.9857, 0.2391, 0.8981, 0.2391, 0.8981, 0.2391, 0.9857, 0.2391, 0.9857, 0.2757, 0.8981, 0.2757, 0.8981, 0.2757, 0.9857, 0.2757, 0.9857, 0.3123, 0.8981, 0.3123, 0.8981, 0.01946, 0.9857, 0.01946, 0.9857, 0.05607, 0.8981, 0.05607, 0.8981, 0.05607, 0.9857, 0.05607, 0.9857, 0.09267, 0.8981, 0.09267, 0.8981, 0.09267, 0.9857, 0.09267, 0.9857, 0.1293, 0.8981, 0.1293, 0.8981, 0.1293, 0.9857, 0.1293, 0.9857, 0.1659, 0.8981, 0.1659, 0.9167, 0.3779, 0.8993, 0.3953, 0.8748, 0.3953, 0.8574, 0.3779, 0.8574, 0.3534, 0.8748, 0.336, 0.8993, 0.336, 0.9167, 0.3534, 0.8428, 0.2848, 0.7653, 0.2848, 0.7653, 0.2524, 0.8428, 0.2524, 0.7653, 0.3496, 0.7653, 0.3819, 0.7488, 0.3764, 0.7488, 0.3551, 0.8428, 0.3172, 0.7653, 0.3172, 0.7653, 0.2848, 0.8428, 0.2848, 0.8981, 0.2025, 0.8981, 0.2391, 0.8795, 0.2328, 0.8795, 0.2087, 0.8428, 0.3496, 0.7653, 0.3496, 0.7653, 0.3172, 0.8428, 0.3172, 0.8981, 0.05607, 0.8981, 0.09267, 0.8795, 0.08643, 0.8795, 0.06231, 0.8428, 0.3819, 0.7653, 0.3819, 0.7653, 0.3496, 0.8428, 0.3496, 0.7653, 0.1877, 0.7653, 0.22, 0.7488, 0.2145, 0.7488, 0.1932, 0.8428, 0.1553, 0.7653, 0.1553, 0.7653, 0.1229, 0.8428, 0.1229, 0.7653, 0.3172, 0.7653, 0.3496, 0.7488, 0.344, 0.7488, 0.3227, 0.8428, 0.1877, 0.7653, 0.1877, 0.7653, 0.1553, 0.8428, 0.1553, 0.8981, 0.2391, 0.8981, 0.2757, 0.8795, 0.2694, 0.8795, 0.2453, 0.8428, 0.22, 0.7653, 0.22, 0.7653, 0.1877, 0.8428, 0.1877, 0.8981, 0.09267, 0.8981, 0.1293, 0.8795, 0.123, 0.8795, 0.09891, 0.8428, 0.2524, 0.7653, 0.2524, 0.7653, 0.22, 0.8428, 0.22, 0.7653, 0.1553, 0.7653, 0.1877, 0.7488, 0.1821, 0.7488, 0.1608, 0.5256, 0.8695, 0.2474, 0.8695, 0.2474, 0.8379, 0.5256, 0.8379, 0.5256, 0.9012, 0.2474, 0.9012, 0.2474, 0.8695, 0.5256, 0.8695, 0.5256, 0.9328, 0.2474, 0.9328, 0.2474, 0.9012, 0.5256, 0.9012, 0.5256, 0.9645, 0.2474, 0.9645, 0.2474, 0.9328, 0.5256, 0.9328, 0.5256, 0.7429, 0.2474, 0.7429, 0.2474, 0.7113, 0.5256, 0.7113, 0.5256, 0.7746, 0.2474, 0.7746, 0.2474, 0.7429, 0.5256, 0.7429, 0.5256, 0.8062, 0.2474, 0.8062, 0.2474, 0.7746, 0.5256, 0.7746, 0.5256, 0.8379, 0.2474, 0.8379, 0.2474, 0.8062, 0.5256, 0.8062, 0.7653, 0.22, 0.7653, 0.2524, 0.7488, 0.2469, 0.7488, 0.2256, 0.8981, 0.01946, 0.8981, 0.05607, 0.8795, 0.04982, 0.8795, 0.02571, 0.7653, 0.2524, 0.7653, 0.2848, 0.7488, 0.2793, 0.7488, 0.2579, 0.8981, 0.1659, 0.8981, 0.2025, 0.8795, 0.1962, 0.8795, 0.1721, 0.7653, 0.1229, 0.7653, 0.1553, 0.7488, 0.1498, 0.7488, 0.1284, 0.8981, 0.1293, 0.8981, 0.1659, 0.8795, 0.1596, 0.8795, 0.1355, 0.8981, 0.2757, 0.8981, 0.3123, 0.8795, 0.306, 0.8795, 0.2819, 0.7653, 0.2848, 0.7653, 0.3172, 0.7488, 0.3117, 0.7488, 0.2903, 0.8545, 0.2238, 0.8545, 0.2486, 0.8428, 0.2524, 0.8428, 0.22, 0.8545, 0.1914, 0.8545, 0.2163, 0.8428, 0.22, 0.8428, 0.1877, 0.8545, 0.159, 0.8545, 0.1839, 0.8428, 0.1877, 0.8428, 0.1553, 0.8545, 0.1267, 0.8545, 0.1515, 0.8428, 0.1553, 0.8428, 0.1229, 0.8545, 0.3533, 0.8545, 0.3782, 0.8428, 0.3819, 0.8428, 0.3496, 0.8545, 0.321, 0.8545, 0.3458, 0.8428, 0.3496, 0.8428, 0.3172, 0.8545, 0.2886, 0.8545, 0.3134, 0.8428, 0.3172, 0.8428, 0.2848, 0.8545, 0.2562, 0.8545, 0.281, 0.8428, 0.2848, 0.8428, 0.2524])
me_cube_001.materials.append(mat_handle)
me_cube_001.use_mirror_vertex_groups = False
me_cube_001.update()

# ---- objects
ob_cube = bpy.data.objects.new('Cube', me_cube)
ob_light = bpy.data.objects.new('Light', light_light)
ob_light_001 = bpy.data.objects.new('Light.001', light_light_001)
ob_light_002 = bpy.data.objects.new('Light.002', light_light_002)
ob_cube_001 = bpy.data.objects.new('Cube.001', me_cube_001)

# ---- transforms, parenting, visibility, modifiers, constraints
ob_cube.location = (0.0, 0.0, 3.094)
ob_cube.lock_rotations_4d = False
ob_cube.empty_display_type = 'ARROWS'
ob_cube.lineart.crease_threshold = 0.0
ob_light.location = (9.888, 4.926, 3.574)
ob_light.rotation_euler = (0.6503, 0.05522, 1.866)
ob_light.lock_rotations_4d = False
ob_light.empty_display_type = 'ARROWS'
ob_light.color = (0.0, 0.0, 0.0, 0.0)
ob_light.lineart.crease_threshold = 0.0
ob_light_001.location = (8.238, -5.118, 6.109)
ob_light_001.rotation_euler = (0.6503, 0.05522, 1.866)
ob_light_001.lock_rotations_4d = False
ob_light_001.empty_display_type = 'ARROWS'
ob_light_001.color = (0.0, 0.0, 0.0, 0.0)
ob_light_001.lineart.crease_threshold = 0.0
ob_light_002.location = (-6.918, -0.7765, 9.841)
ob_light_002.rotation_euler = (0.6503, 0.05522, 1.866)
ob_light_002.lock_rotations_4d = False
ob_light_002.empty_display_type = 'ARROWS'
ob_light_002.color = (0.0, 0.0, 0.0, 0.0)
ob_light_002.lineart.crease_threshold = 0.0
ob_cube_001.location = (-0.001114, 0.0, 2.704)
ob_cube_001.lock_rotations_4d = False
ob_cube_001.empty_display_type = 'ARROWS'
ob_cube_001.lineart.crease_threshold = 0.0

# ---- collection membership
col_collection.objects.link(ob_cube)
col_collection.objects.link(ob_light)
col_collection.objects.link(ob_light_001)
col_collection.objects.link(ob_light_002)
col_collection.objects.link(ob_cube_001)

# ---- scene / render settings (as saved in the file)
scene.frame_start = 1; scene.frame_end = 250; scene.frame_set(-6)
scene.render.engine = 'CYCLES'
bpy.context.view_layer.update()

# ---- added for rendering (the .blend has no active camera): camera
cam_auto = bpy.data.cameras.new('AutoCamera')
cam_auto.lens = 50.0
cam_auto.sensor_width = 36.0
cam_auto.clip_end = 1000.0
ob_auto_camera = bpy.data.objects.new('AutoCamera', cam_auto)
scene.collection.objects.link(ob_auto_camera)
ob_auto_camera.location = (1.92514, -2.31017, 4.20543)
ob_auto_camera.rotation_euler = (1.09748, -7.21219e-08, 0.694738)
scene.camera = ob_auto_camera
bpy.context.view_layer.update()
